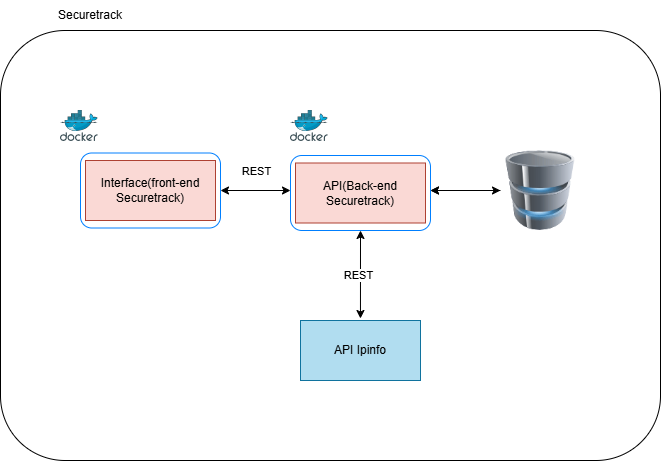

The diagram above was exported from draw.io. Its source (the exported page's mxGraphModel, read from the mxfile embedded in the PNG):
<mxGraphModel dx="1428" dy="743" grid="1" gridSize="10" guides="1" tooltips="1" connect="1" arrows="1" fold="1" page="1" pageScale="1" pageWidth="827" pageHeight="1169" math="0" shadow="0">
  <root>
    <mxCell id="0" />
    <mxCell id="1" parent="0" />
    <mxCell id="8BAhpdwXohCABRIHlLyl-20" value="" style="group" vertex="1" connectable="0" parent="1">
      <mxGeometry x="50" y="30" width="660" height="460" as="geometry" />
    </mxCell>
    <mxCell id="8BAhpdwXohCABRIHlLyl-18" value="" style="rounded=1;whiteSpace=wrap;html=1;align=left;" vertex="1" parent="8BAhpdwXohCABRIHlLyl-20">
      <mxGeometry y="30" width="660" height="430" as="geometry" />
    </mxCell>
    <mxCell id="8BAhpdwXohCABRIHlLyl-1" value="" style="rounded=1;whiteSpace=wrap;html=1;strokeColor=#007FFF;" vertex="1" parent="8BAhpdwXohCABRIHlLyl-20">
      <mxGeometry x="80" y="152.5" width="140" height="75" as="geometry" />
    </mxCell>
    <mxCell id="8BAhpdwXohCABRIHlLyl-11" value="" style="edgeStyle=orthogonalEdgeStyle;rounded=0;orthogonalLoop=1;jettySize=auto;html=1;" edge="1" parent="8BAhpdwXohCABRIHlLyl-20" source="8BAhpdwXohCABRIHlLyl-4">
      <mxGeometry relative="1" as="geometry">
        <mxPoint x="430" y="190" as="targetPoint" />
      </mxGeometry>
    </mxCell>
    <mxCell id="8BAhpdwXohCABRIHlLyl-4" value="" style="image;html=1;image=img/lib/clip_art/computers/Database_128x128.png" vertex="1" parent="8BAhpdwXohCABRIHlLyl-20">
      <mxGeometry x="500" y="150" width="80" height="80" as="geometry" />
    </mxCell>
    <mxCell id="8BAhpdwXohCABRIHlLyl-5" value="API Ipinfo" style="rounded=0;whiteSpace=wrap;html=1;fillColor=#b1ddf0;strokeColor=#10739e;" vertex="1" parent="8BAhpdwXohCABRIHlLyl-20">
      <mxGeometry x="300" y="320" width="120" height="60" as="geometry" />
    </mxCell>
    <mxCell id="8BAhpdwXohCABRIHlLyl-6" value="" style="endArrow=classic;startArrow=classic;html=1;rounded=0;exitX=1;exitY=0.5;exitDx=0;exitDy=0;entryX=0;entryY=0.5;entryDx=0;entryDy=0;" edge="1" parent="8BAhpdwXohCABRIHlLyl-20" source="8BAhpdwXohCABRIHlLyl-1">
      <mxGeometry width="50" height="50" relative="1" as="geometry">
        <mxPoint x="210" y="330" as="sourcePoint" />
        <mxPoint x="290" y="190" as="targetPoint" />
      </mxGeometry>
    </mxCell>
    <mxCell id="8BAhpdwXohCABRIHlLyl-10" value="REST" style="edgeLabel;html=1;align=center;verticalAlign=middle;resizable=0;points=[];" vertex="1" connectable="0" parent="8BAhpdwXohCABRIHlLyl-6">
      <mxGeometry y="4" relative="1" as="geometry">
        <mxPoint y="-16" as="offset" />
      </mxGeometry>
    </mxCell>
    <mxCell id="8BAhpdwXohCABRIHlLyl-8" value="" style="endArrow=classic;startArrow=classic;html=1;rounded=0;exitX=1;exitY=0.5;exitDx=0;exitDy=0;entryX=0;entryY=0.5;entryDx=0;entryDy=0;" edge="1" parent="8BAhpdwXohCABRIHlLyl-20" target="8BAhpdwXohCABRIHlLyl-4">
      <mxGeometry width="50" height="50" relative="1" as="geometry">
        <mxPoint x="430" y="190" as="sourcePoint" />
        <mxPoint x="580" y="310" as="targetPoint" />
      </mxGeometry>
    </mxCell>
    <mxCell id="8BAhpdwXohCABRIHlLyl-9" value="" style="endArrow=classic;startArrow=classic;html=1;rounded=0;entryX=0.5;entryY=1;entryDx=0;entryDy=0;exitX=0.558;exitY=-0.05;exitDx=0;exitDy=0;exitPerimeter=0;" edge="1" parent="8BAhpdwXohCABRIHlLyl-20" target="8BAhpdwXohCABRIHlLyl-13">
      <mxGeometry width="50" height="50" relative="1" as="geometry">
        <mxPoint x="359.96000000000004" y="318" as="sourcePoint" />
        <mxPoint x="361.96000000000004" y="226" as="targetPoint" />
      </mxGeometry>
    </mxCell>
    <mxCell id="8BAhpdwXohCABRIHlLyl-15" value="REST" style="edgeLabel;html=1;align=center;verticalAlign=middle;resizable=0;points=[];" vertex="1" connectable="0" parent="8BAhpdwXohCABRIHlLyl-9">
      <mxGeometry x="-0.0227" y="2" relative="1" as="geometry">
        <mxPoint as="offset" />
      </mxGeometry>
    </mxCell>
    <mxCell id="8BAhpdwXohCABRIHlLyl-12" value="Interface(front-end Securetrack)" style="rounded=0;whiteSpace=wrap;html=1;fillColor=#fad9d5;strokeColor=#ae4132;" vertex="1" parent="8BAhpdwXohCABRIHlLyl-20">
      <mxGeometry x="85" y="160" width="130" height="60" as="geometry" />
    </mxCell>
    <mxCell id="8BAhpdwXohCABRIHlLyl-13" value="" style="rounded=1;whiteSpace=wrap;html=1;strokeColor=#007FFF;" vertex="1" parent="8BAhpdwXohCABRIHlLyl-20">
      <mxGeometry x="290" y="155" width="140" height="75" as="geometry" />
    </mxCell>
    <mxCell id="8BAhpdwXohCABRIHlLyl-14" value="API(Back-end Securetrack)" style="rounded=0;whiteSpace=wrap;html=1;fillColor=#fad9d5;strokeColor=#ae4132;" vertex="1" parent="8BAhpdwXohCABRIHlLyl-20">
      <mxGeometry x="295" y="162.5" width="130" height="60" as="geometry" />
    </mxCell>
    <mxCell id="8BAhpdwXohCABRIHlLyl-16" value="" style="image;sketch=0;aspect=fixed;html=1;points=[];align=center;fontSize=12;image=img/lib/mscae/Docker.svg;" vertex="1" parent="8BAhpdwXohCABRIHlLyl-20">
      <mxGeometry x="60" y="110" width="37.8" height="31" as="geometry" />
    </mxCell>
    <mxCell id="8BAhpdwXohCABRIHlLyl-17" value="" style="image;sketch=0;aspect=fixed;html=1;points=[];align=center;fontSize=12;image=img/lib/mscae/Docker.svg;" vertex="1" parent="8BAhpdwXohCABRIHlLyl-20">
      <mxGeometry x="290" y="110" width="37.8" height="31" as="geometry" />
    </mxCell>
    <mxCell id="8BAhpdwXohCABRIHlLyl-19" value="Securetrack" style="text;html=1;align=center;verticalAlign=middle;whiteSpace=wrap;rounded=0;" vertex="1" parent="8BAhpdwXohCABRIHlLyl-20">
      <mxGeometry x="60" width="60" height="30" as="geometry" />
    </mxCell>
  </root>
</mxGraphModel>